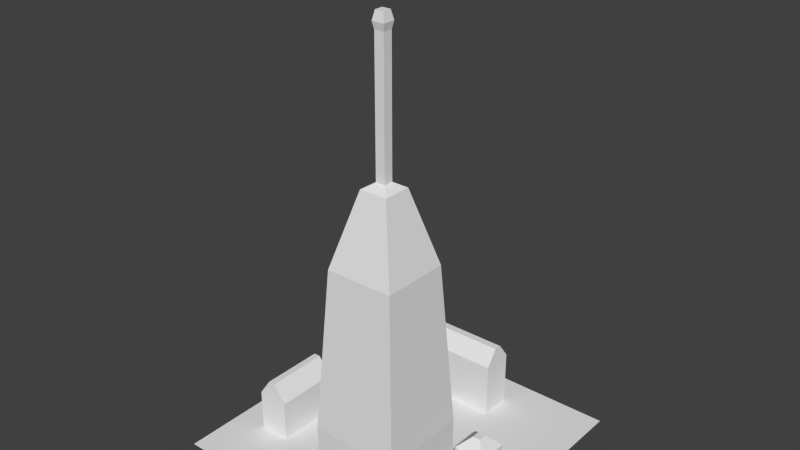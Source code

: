 # Source: city.blend  (saved by Blender 2.76.0; exported with 4.5.12 LTS)
import bpy
from mathutils import Matrix  # noqa: F401  (used for matrix-valued properties, if any)

bpy.ops.wm.read_factory_settings(use_empty=True)
scene = bpy.context.scene
scene.name = 'Scene'

# ---- collections
col_collection_1 = bpy.data.collections.new('Collection 1'); scene.collection.children.link(col_collection_1)

# ---- world
world_world = bpy.data.worlds.new('World'); scene.world = world_world
world_world.color = (0.05088, 0.05088, 0.05088)
world_world.use_sun_shadow = False
world_world.sun_shadow_jitter_overblur = 0.0
world_world.cycles.sampling_method = 'MANUAL'
world_world.cycles.sample_map_resolution = 256

# ---- meshes
me_grid_002 = bpy.data.meshes.new('Grid.002')
me_grid_002.from_pydata([(-1.0, -1.0, 0.0), (-0.7778, -1.0, 0.0), (-0.5556, -1.0, 0.0), (-0.3333, -1.0, 0.0), (-0.1111, -1.0, 0.0), (0.1111, -1.0, 0.0), (0.3333, -1.0, 0.0), (0.5556, -1.0, 0.0), (0.7778, -1.0, 0.0), (1.0, -1.0, 0.0), (-1.0, -0.7778, 0.0), (-0.7778, -0.7778, 0.0), (-0.5556, -0.7778, 0.0), (-0.3333, -0.7778, 0.0), (-0.1111, -0.7778, 0.0), (0.1111, -0.7778, 0.0), (0.1539, -0.9572, 0.4987), (0.735, -0.9572, 0.4987), (0.7778, -0.7778, 0.0), (1.0, -0.7778, 0.0), (-1.0, -0.5556, 0.0), (-0.7778, -0.5556, 0.0), (-0.5556, -0.5556, 0.0), (-0.3333, -0.5556, 0.0), (-0.1111, -0.5556, 0.0), (0.1111, -0.5556, 0.0), (0.1539, -0.3761, 0.4987), (0.735, -0.3761, 0.4987), (0.7778, -0.5556, 0.0), (1.0, -0.5556, 0.0), (-1.0, -0.3333, 0.0), (-0.7778, -0.3333, 0.0), (-0.5556, -0.3333, 0.0), (-0.3333, -0.3333, 0.0), (-0.1111, -0.3333, 0.0), (0.1111, -0.3333, 0.0), (0.3333, -0.3333, 0.0), (0.5556, -0.3333, 0.0), (0.7778, -0.3333, 0.0), (1.0, -0.3333, 0.0), (-1.0, -0.1111, 0.0), (-0.7778, -0.1111, 0.0), (-0.5556, -0.1111, 0.0), (-0.3333, -0.1111, 0.0), (-0.1111, -0.1111, 0.0), (0.1111, -0.1111, 0.0), (0.3333, -0.1111, 0.0), (0.5556, -0.1111, 0.0), (0.7778, -0.1111, 0.0), (1.0, -0.1111, 0.0), (-1.0, 0.1111, 0.0), (-0.7778, 0.1111, 0.0), (-0.5556, 0.1111, 0.0), (-0.3333, 0.1111, 0.0), (-0.1111, 0.1111, 0.0), (0.1111, 0.1111, 0.0), (0.3333, 0.1111, 0.0), (0.5556, 0.1111, 0.0), (0.7778, 0.1111, 0.0), (1.0, 0.1111, 0.0), (-1.0, 0.3333, 0.0), (-0.7778, 0.3333, 0.0), (-0.5556, 0.3333, 0.0), (-0.3333, 0.3333, 0.0), (-0.1111, 0.3333, 0.0), (0.1111, 0.3333, 0.0), (0.3333, 0.3333, 0.0), (0.5556, 0.3333, 0.0), (0.7778, 0.3333, 0.0), (1.0, 0.3333, 0.0), (-1.0, 0.5556, 0.0), (-0.7778, 0.5556, 0.0), (-0.5556, 0.5556, 0.0), (-0.3333, 0.5556, 0.0), (-0.1111, 0.5556, 0.0), (0.1111, 0.5556, 0.0), (0.3333, 0.5556, 0.0), (0.5556, 0.5556, 0.0), (0.7778, 0.5556, 0.0), (1.0, 0.5556, 0.0), (-1.0, 0.7778, 0.0), (-0.7778, 0.7778, 0.0), (-0.5556, 0.7778, 0.0), (-0.3333, 0.7778, 0.0), (-0.1111, 0.7778, 0.0), (0.1111, 0.7778, 0.0), (0.3333, 0.7778, 0.0), (0.5556, 0.7778, 0.0), (0.7778, 0.7778, 0.0), (1.0, 0.7778, 0.0), (-1.0, 1.0, 0.0), (-0.7778, 1.0, 0.0), (-0.5556, 1.0, 0.0), (-0.3333, 1.0, 0.0), (-0.1111, 1.0, 0.0), (0.1111, 1.0, 0.0), (0.3333, 1.0, 0.0), (0.5556, 1.0, 0.0), (0.7778, 1.0, 0.0), (1.0, 1.0, 0.0), (0.735, -0.9572, 0.6788), (0.1539, -0.9572, 0.6788), (0.1539, -0.3761, 0.6788), (0.735, -0.3761, 0.6788), (0.668, -0.8902, 1.758), (0.2209, -0.8902, 1.758), (0.2209, -0.4431, 1.758), (0.668, -0.4431, 1.758), (0.5365, -0.7588, 2.245), (0.3524, -0.7588, 2.245), (0.3524, -0.5746, 2.245), (0.5365, -0.5746, 2.245), (0.4758, -0.698, 2.283), (0.4131, -0.698, 2.283), (0.4131, -0.6353, 2.283), (0.4758, -0.6353, 2.283), (0.4758, -0.698, 3.128), (0.4131, -0.698, 3.128), (0.4131, -0.6353, 3.128), (0.4758, -0.6353, 3.128), (0.4849, -0.7071, 3.173), (0.404, -0.7071, 3.173), (0.404, -0.6262, 3.173), (0.4849, -0.6262, 3.173), (0.4724, -0.6946, 3.232), (0.4165, -0.6946, 3.232), (0.4165, -0.6387, 3.232), (0.4724, -0.6387, 3.232), (-0.3333, 0.5556, 0.3877), (-0.5556, 0.5556, 0.3877), (-0.1111, 0.5556, 0.3877), (0.1111, 0.5556, 0.3877), (0.3333, 0.5556, 0.3877), (-0.5556, 0.7778, 0.3877), (-0.3333, 0.7778, 0.3877), (-0.1111, 0.7778, 0.3877), (0.1111, 0.7778, 0.3877), (0.3333, 0.7778, 0.3877), (-0.5556, -0.5556, 0.2889), (-0.7778, -0.5556, 0.2889), (-0.7778, -0.3333, 0.2889), (-0.5556, -0.3333, 0.2889), (-0.7778, -0.1111, 0.2889), (-0.5556, -0.1111, 0.2889), (0.7778, -0.1111, 0.2192), (0.5556, -0.1111, 0.2192), (0.5556, 0.1111, 0.2192), (0.7778, 0.1111, 0.2192), (-0.3333, 0.64, 0.5021), (-0.5556, 0.64, 0.5021), (-0.1111, 0.64, 0.5021), (0.1111, 0.64, 0.5021), (0.3333, 0.64, 0.5021), (-0.5556, 0.6934, 0.5021), (-0.3333, 0.6934, 0.5021), (-0.1111, 0.6934, 0.5021), (0.1111, 0.6934, 0.5021), (0.3333, 0.6934, 0.5021), (-0.6426, -0.5556, 0.4144), (-0.6907, -0.5556, 0.4144), (-0.6907, -0.3333, 0.4144), (-0.6426, -0.3333, 0.4144), (-0.6907, -0.1111, 0.4144), (-0.6426, -0.1111, 0.4144), (0.6953, -0.02867, 0.2987), (0.638, -0.02867, 0.2987), (0.638, 0.02867, 0.2987), (0.6953, 0.02867, 0.2987)], [], [(0, 1, 11, 10), (1, 2, 12, 11), (2, 3, 13, 12), (3, 4, 14, 13), (4, 5, 15, 14), (5, 6, 16, 15), (6, 7, 17, 16), (7, 8, 18, 17), (8, 9, 19, 18), (10, 11, 21, 20), (11, 12, 22, 21), (12, 13, 23, 22), (13, 14, 24, 23), (14, 15, 25, 24), (15, 16, 26, 25), (27, 26, 102, 103), (17, 18, 28, 27), (18, 19, 29, 28), (20, 21, 31, 30), (31, 21, 139, 140), (22, 23, 33, 32), (23, 24, 34, 33), (24, 25, 35, 34), (25, 26, 36, 35), (26, 27, 37, 36), (27, 28, 38, 37), (28, 29, 39, 38), (30, 31, 41, 40), (42, 41, 142, 143), (32, 33, 43, 42), (33, 34, 44, 43), (34, 35, 45, 44), (35, 36, 46, 45), (36, 37, 47, 46), (37, 38, 48, 47), (38, 39, 49, 48), (40, 41, 51, 50), (41, 42, 52, 51), (42, 43, 53, 52), (43, 44, 54, 53), (44, 45, 55, 54), (45, 46, 56, 55), (46, 47, 57, 56), (58, 57, 146, 147), (48, 49, 59, 58), (50, 51, 61, 60), (51, 52, 62, 61), (52, 53, 63, 62), (53, 54, 64, 63), (54, 55, 65, 64), (55, 56, 66, 65), (56, 57, 67, 66), (57, 58, 68, 67), (58, 59, 69, 68), (60, 61, 71, 70), (61, 62, 72, 71), (62, 63, 73, 72), (63, 64, 74, 73), (64, 65, 75, 74), (65, 66, 76, 75), (66, 67, 77, 76), (67, 68, 78, 77), (68, 69, 79, 78), (70, 71, 81, 80), (71, 72, 82, 81), (72, 73, 128, 129), (85, 84, 135, 136), (75, 76, 132, 131), (82, 72, 129, 133), (76, 77, 87, 86), (77, 78, 88, 87), (78, 79, 89, 88), (80, 81, 91, 90), (81, 82, 92, 91), (82, 83, 93, 92), (83, 84, 94, 93), (84, 85, 95, 94), (85, 86, 96, 95), (86, 87, 97, 96), (87, 88, 98, 97), (88, 89, 99, 98), (101, 100, 104, 105), (16, 17, 100, 101), (17, 27, 103, 100), (26, 16, 101, 102), (107, 106, 110, 111), (103, 102, 106, 107), (102, 101, 105, 106), (100, 103, 107, 104), (108, 111, 115, 112), (106, 105, 109, 110), (104, 107, 111, 108), (105, 104, 108, 109), (115, 114, 118, 119), (109, 108, 112, 113), (111, 110, 114, 115), (110, 109, 113, 114), (118, 117, 121, 122), (114, 113, 117, 118), (112, 115, 119, 116), (113, 112, 116, 117), (120, 123, 127, 124), (116, 119, 123, 120), (117, 116, 120, 121), (119, 118, 122, 123), (125, 124, 127, 126), (121, 120, 124, 125), (123, 122, 126, 127), (122, 121, 125, 126), (137, 136, 156, 157), (135, 134, 154, 155), (128, 130, 150, 148), (132, 137, 157, 152), (76, 86, 137, 132), (74, 75, 131, 130), (84, 83, 134, 135), (86, 85, 136, 137), (73, 74, 130, 128), (83, 82, 133, 134), (142, 140, 160, 162), (143, 142, 162, 163), (32, 42, 143, 141), (41, 31, 140, 142), (21, 22, 138, 139), (22, 32, 141, 138), (147, 146, 166, 167), (47, 48, 144, 145), (48, 58, 147, 144), (57, 47, 145, 146), (149, 148, 154, 153), (148, 150, 155, 154), (150, 151, 156, 155), (151, 152, 157, 156), (130, 131, 151, 150), (134, 133, 153, 154), (131, 132, 152, 151), (136, 135, 155, 156), (129, 128, 148, 149), (133, 129, 149, 153), (159, 158, 161, 160), (160, 161, 163, 162), (138, 141, 161, 158), (139, 138, 158, 159), (141, 143, 163, 161), (140, 139, 159, 160), (165, 164, 167, 166), (146, 145, 165, 166), (144, 147, 167, 164), (145, 144, 164, 165)])
_uv = me_grid_002.uv_layers.new(name='UVMap')
_uv.uv.foreach_set('vector', [0.5313, 0.000169, 0.5833, 0.000187, 0.5833, 0.05225, 0.5313, 0.05223, 0.5833, 0.000187, 0.6354, 0.0002049, 0.6354, 0.05227, 0.5833, 0.05225, 0.6354, 0.0002049, 0.6875, 0.0002228, 0.6874, 0.05228, 0.6354, 0.05227, 0.6875, 0.0002228, 0.7395, 0.0002408, 0.7395, 0.0523, 0.6874, 0.05228, 0.7395, 0.0002408, 0.7916, 0.0002587, 0.7916, 0.05232, 0.7395, 0.0523, 0.000169, 0.5129, 0.03497, 0.3479, 0.2655, 0.34, 0.1652, 0.5477, 0.03497, 0.3479, 0.0001691, 0.208, 0.2655, 0.34, 0.2655, 0.34, 0.0001691, 0.208, 0.044, 0.000169, 0.2518, 0.044, 0.2655, 0.34, 0.9478, 0.0003126, 0.9998, 0.0003305, 0.9998, 0.05239, 0.9478, 0.05237, 0.5313, 0.05223, 0.5833, 0.05225, 0.5833, 0.1043, 0.5312, 0.1043, 0.5833, 0.05225, 0.6354, 0.05227, 0.6354, 0.1043, 0.5833, 0.1043, 0.6354, 0.05227, 0.6874, 0.05228, 0.6874, 0.1043, 0.6354, 0.1043, 0.6874, 0.05228, 0.7395, 0.0523, 0.7395, 0.1044, 0.6874, 0.1043, 0.7395, 0.0523, 0.7916, 0.05232, 0.7915, 0.1044, 0.7395, 0.1044, 0.1652, 0.5477, 0.2655, 0.34, 0.2655, 0.34, 0.2791, 0.636, 0.2655, 0.34, 0.2655, 0.34, 0.2655, 0.34, 0.2655, 0.34, 0.2655, 0.34, 0.2518, 0.044, 0.3658, 0.1323, 0.2655, 0.34, 0.9478, 0.05237, 0.9998, 0.05239, 0.9998, 0.1045, 0.9477, 0.1044, 0.5312, 0.1043, 0.5833, 0.1043, 0.5833, 0.1564, 0.5312, 0.1564, 0.09336, 0.8943, 0.000169, 0.844, 0.07844, 0.793, 0.0945, 0.8013, 0.6354, 0.1043, 0.6874, 0.1043, 0.6874, 0.1564, 0.6353, 0.1564, 0.6874, 0.1043, 0.7395, 0.1044, 0.7395, 0.1564, 0.6874, 0.1564, 0.7395, 0.1044, 0.7915, 0.1044, 0.7915, 0.1564, 0.7395, 0.1564, 0.2791, 0.636, 0.2655, 0.34, 0.5098, 0.475, 0.4869, 0.6799, 0.2655, 0.34, 0.2655, 0.34, 0.496, 0.3321, 0.5098, 0.475, 0.2655, 0.34, 0.3658, 0.1323, 0.5044, 0.1733, 0.496, 0.3321, 0.9477, 0.1044, 0.9998, 0.1045, 0.9998, 0.1565, 0.9477, 0.1565, 0.5312, 0.1564, 0.5833, 0.1564, 0.5833, 0.2084, 0.5312, 0.2084, 0.1935, 0.7305, 0.1935, 0.8436, 0.1127, 0.7975, 0.1152, 0.7815, 0.6353, 0.1564, 0.6874, 0.1564, 0.6874, 0.2085, 0.6353, 0.2085, 0.6874, 0.1564, 0.7395, 0.1564, 0.7395, 0.2085, 0.6874, 0.2085, 0.7395, 0.1564, 0.7915, 0.1564, 0.7915, 0.2085, 0.7395, 0.2085, 0.7915, 0.1564, 0.8436, 0.1565, 0.8436, 0.2085, 0.7915, 0.2085, 0.8436, 0.1565, 0.8957, 0.1565, 0.8956, 0.2085, 0.8436, 0.2085, 0.8957, 0.1565, 0.9477, 0.1565, 0.9477, 0.2086, 0.8956, 0.2085, 0.9477, 0.1565, 0.9998, 0.1565, 0.9998, 0.2086, 0.9477, 0.2086, 0.5312, 0.2084, 0.5833, 0.2084, 0.5833, 0.2605, 0.5312, 0.2605, 0.5833, 0.2084, 0.6353, 0.2085, 0.6353, 0.2605, 0.5833, 0.2605, 0.6353, 0.2085, 0.6874, 0.2085, 0.6874, 0.2605, 0.6353, 0.2605, 0.6874, 0.2085, 0.7395, 0.2085, 0.7394, 0.2605, 0.6874, 0.2605, 0.7395, 0.2085, 0.7915, 0.2085, 0.7915, 0.2606, 0.7394, 0.2605, 0.7915, 0.2085, 0.8436, 0.2085, 0.8436, 0.2606, 0.7915, 0.2606, 0.8436, 0.2085, 0.8956, 0.2085, 0.8956, 0.2606, 0.8436, 0.2606, 0.3187, 0.6802, 0.3084, 0.8042, 0.2578, 0.7454, 0.2526, 0.7367, 0.9477, 0.2086, 0.9998, 0.2086, 0.9997, 0.2606, 0.9477, 0.2606, 0.5312, 0.2605, 0.5833, 0.2605, 0.5832, 0.3126, 0.5312, 0.3125, 0.5833, 0.2605, 0.6353, 0.2605, 0.6353, 0.3126, 0.5832, 0.3126, 0.6353, 0.2605, 0.6874, 0.2605, 0.6874, 0.3126, 0.6353, 0.3126, 0.6874, 0.2605, 0.7394, 0.2605, 0.7394, 0.3126, 0.6874, 0.3126, 0.7394, 0.2605, 0.7915, 0.2606, 0.7915, 0.3126, 0.7394, 0.3126, 0.7915, 0.2606, 0.8436, 0.2606, 0.8435, 0.3126, 0.7915, 0.3126, 0.8436, 0.2606, 0.8956, 0.2606, 0.8956, 0.3127, 0.8435, 0.3126, 0.8956, 0.2606, 0.9477, 0.2606, 0.9477, 0.3127, 0.8956, 0.3127, 0.9477, 0.2606, 0.9997, 0.2606, 0.9997, 0.3127, 0.9477, 0.3127, 0.5312, 0.3125, 0.5832, 0.3126, 0.5832, 0.3646, 0.5312, 0.3646, 0.5832, 0.3126, 0.6353, 0.3126, 0.6353, 0.3646, 0.5832, 0.3646, 0.6353, 0.3126, 0.6874, 0.3126, 0.6873, 0.3647, 0.6353, 0.3646, 0.6874, 0.3126, 0.7394, 0.3126, 0.7394, 0.3647, 0.6873, 0.3647, 0.7394, 0.3126, 0.7915, 0.3126, 0.7915, 0.3647, 0.7394, 0.3647, 0.7915, 0.3126, 0.8435, 0.3126, 0.8435, 0.3647, 0.7915, 0.3647, 0.8435, 0.3126, 0.8956, 0.3127, 0.8956, 0.3647, 0.8435, 0.3647, 0.8956, 0.3127, 0.9477, 0.3127, 0.9476, 0.3647, 0.8956, 0.3647, 0.9477, 0.3127, 0.9997, 0.3127, 0.9997, 0.3648, 0.9476, 0.3647, 0.5312, 0.3646, 0.5832, 0.3646, 0.5832, 0.4167, 0.5311, 0.4167, 0.5832, 0.3646, 0.6353, 0.3646, 0.6353, 0.4167, 0.5832, 0.4167, 0.5311, 0.601, 0.5748, 0.5122, 0.6552, 0.5888, 0.6358, 0.6053, 0.808, 0.6933, 0.7276, 0.7363, 0.6966, 0.6275, 0.7276, 0.6167, 0.7498, 0.4886, 0.8197, 0.5124, 0.7425, 0.5814, 0.7188, 0.5752, 0.5631, 0.6931, 0.5311, 0.601, 0.6358, 0.6053, 0.6403, 0.6241, 0.8435, 0.3647, 0.8956, 0.3647, 0.8956, 0.4168, 0.8435, 0.4168, 0.8956, 0.3647, 0.9476, 0.3647, 0.9476, 0.4168, 0.8956, 0.4168, 0.9476, 0.3647, 0.9997, 0.3648, 0.9997, 0.4168, 0.9476, 0.4168, 0.5311, 0.4167, 0.5832, 0.4167, 0.5832, 0.4687, 0.5311, 0.4687, 0.5832, 0.4167, 0.6353, 0.4167, 0.6352, 0.4688, 0.5832, 0.4687, 0.6353, 0.4167, 0.6873, 0.4167, 0.6873, 0.4688, 0.6352, 0.4688, 0.6873, 0.4167, 0.7394, 0.4167, 0.7394, 0.4688, 0.6873, 0.4688, 0.7394, 0.4167, 0.7914, 0.4167, 0.7914, 0.4688, 0.7394, 0.4688, 0.7914, 0.4167, 0.8435, 0.4168, 0.8435, 0.4688, 0.7914, 0.4688, 0.8435, 0.4168, 0.8956, 0.4168, 0.8955, 0.4688, 0.8435, 0.4688, 0.8956, 0.4168, 0.9476, 0.4168, 0.9476, 0.4689, 0.8955, 0.4688, 0.9476, 0.4168, 0.9997, 0.4168, 0.9997, 0.4689, 0.9476, 0.4689, 0.2655, 0.34, 0.2655, 0.34, 0.2655, 0.34, 0.2655, 0.34, 0.2655, 0.34, 0.2655, 0.34, 0.2655, 0.34, 0.2655, 0.34, 0.2655, 0.34, 0.2655, 0.34, 0.2655, 0.34, 0.2655, 0.34, 0.2655, 0.34, 0.2655, 0.34, 0.2655, 0.34, 0.2655, 0.34, 0.2655, 0.34, 0.2655, 0.34, 0.2655, 0.34, 0.2655, 0.34, 0.2655, 0.34, 0.2655, 0.34, 0.2655, 0.34, 0.2655, 0.34, 0.2655, 0.34, 0.2655, 0.34, 0.2655, 0.34, 0.2655, 0.34, 0.2655, 0.34, 0.2655, 0.34, 0.2655, 0.34, 0.2655, 0.34, 0.2655, 0.34, 0.2655, 0.34, 0.2655, 0.34, 0.2655, 0.34, 0.2655, 0.34, 0.2655, 0.34, 0.2655, 0.34, 0.2655, 0.34, 0.2655, 0.34, 0.2655, 0.34, 0.2655, 0.34, 0.2655, 0.34, 0.2655, 0.34, 0.2655, 0.34, 0.2655, 0.34, 0.2655, 0.34, 0.2655, 0.34, 0.2655, 0.34, 0.2655, 0.34, 0.2655, 0.34, 0.2655, 0.34, 0.2655, 0.34, 0.2655, 0.34, 0.2655, 0.34, 0.2655, 0.34, 0.2655, 0.34, 0.2655, 0.34, 0.2655, 0.34, 0.2655, 0.34, 0.2655, 0.34, 0.2655, 0.34, 0.2655, 0.34, 0.2655, 0.34, 0.2655, 0.34, 0.2655, 0.34, 0.2655, 0.34, 0.2655, 0.34, 0.2655, 0.34, 0.2655, 0.34, 0.2655, 0.34, 0.2655, 0.34, 0.2655, 0.34, 0.2655, 0.34, 0.2655, 0.34, 0.2655, 0.34, 0.2655, 0.34, 0.2655, 0.34, 0.2655, 0.34, 0.2655, 0.34, 0.2655, 0.34, 0.2655, 0.34, 0.2655, 0.34, 0.2655, 0.34, 0.2655, 0.34, 0.2655, 0.34, 0.2655, 0.34, 0.2655, 0.34, 0.2655, 0.34, 0.2655, 0.34, 0.2655, 0.34, 0.2655, 0.34, 0.2655, 0.34, 0.2655, 0.34, 0.2655, 0.34, 0.2655, 0.34, 0.2655, 0.34, 0.2655, 0.34, 0.2655, 0.34, 0.2655, 0.34, 0.2655, 0.34, 0.2655, 0.34, 0.2655, 0.34, 0.2655, 0.34, 0.2655, 0.34, 0.2655, 0.34, 0.2655, 0.34, 0.2655, 0.34, 0.2655, 0.34, 0.2655, 0.34, 0.2655, 0.34, 0.747, 0.6002, 0.7276, 0.6167, 0.7203, 0.5996, 0.7383, 0.5953, 0.6966, 0.6275, 0.664, 0.6303, 0.6638, 0.612, 0.6922, 0.6063, 0.6552, 0.5888, 0.6863, 0.578, 0.6906, 0.5992, 0.6626, 0.6059, 0.7425, 0.5814, 0.747, 0.6002, 0.7383, 0.5953, 0.7379, 0.5917, 0.8197, 0.5124, 0.8517, 0.6045, 0.747, 0.6002, 0.7425, 0.5814, 0.6463, 0.4824, 0.7498, 0.4886, 0.7188, 0.5752, 0.6863, 0.578, 0.7276, 0.7363, 0.6398, 0.7363, 0.664, 0.6303, 0.6966, 0.6275, 0.8517, 0.6045, 0.808, 0.6933, 0.7276, 0.6167, 0.747, 0.6002, 0.5748, 0.5122, 0.6463, 0.4824, 0.6863, 0.578, 0.6552, 0.5888, 0.6398, 0.7363, 0.5631, 0.6931, 0.6403, 0.6241, 0.664, 0.6303, 0.1127, 0.7975, 0.0945, 0.8013, 0.09652, 0.7888, 0.1076, 0.7908, 0.1152, 0.7815, 0.1127, 0.7975, 0.1076, 0.7908, 0.1085, 0.7887, 0.1003, 0.6802, 0.1935, 0.7305, 0.1152, 0.7815, 0.09913, 0.7732, 0.1935, 0.8436, 0.09336, 0.8943, 0.0945, 0.8013, 0.1127, 0.7975, 0.000169, 0.844, 0.000169, 0.7309, 0.08096, 0.777, 0.07844, 0.793, 0.000169, 0.7309, 0.1003, 0.6802, 0.09913, 0.7732, 0.08096, 0.777, 0.2526, 0.7367, 0.2578, 0.7454, 0.2516, 0.7459, 0.2506, 0.7432, 0.1938, 0.7994, 0.1938, 0.6847, 0.2458, 0.7438, 0.2502, 0.7503, 0.1938, 0.6847, 0.3187, 0.6802, 0.2526, 0.7367, 0.2458, 0.7438, 0.3084, 0.8042, 0.1938, 0.7994, 0.2502, 0.7503, 0.2578, 0.7454, 0.6445, 0.6102, 0.6626, 0.6059, 0.6638, 0.612, 0.6449, 0.6138, 0.6626, 0.6059, 0.6906, 0.5992, 0.6922, 0.6063, 0.6638, 0.612, 0.6906, 0.5992, 0.719, 0.5935, 0.7203, 0.5996, 0.6922, 0.6063, 0.719, 0.5935, 0.7379, 0.5917, 0.7383, 0.5953, 0.7203, 0.5996, 0.6863, 0.578, 0.7188, 0.5752, 0.719, 0.5935, 0.6906, 0.5992, 0.664, 0.6303, 0.6403, 0.6241, 0.6449, 0.6138, 0.6638, 0.612, 0.7188, 0.5752, 0.7425, 0.5814, 0.7379, 0.5917, 0.719, 0.5935, 0.7276, 0.6167, 0.6966, 0.6275, 0.6922, 0.6063, 0.7203, 0.5996, 0.6358, 0.6053, 0.6552, 0.5888, 0.6626, 0.6059, 0.6445, 0.6102, 0.6403, 0.6241, 0.6358, 0.6053, 0.6445, 0.6102, 0.6449, 0.6138, 0.08518, 0.7859, 0.08598, 0.7837, 0.09711, 0.7857, 0.09652, 0.7888, 0.09652, 0.7888, 0.09711, 0.7857, 0.1085, 0.7887, 0.1076, 0.7908, 0.08096, 0.777, 0.09913, 0.7732, 0.09711, 0.7857, 0.08598, 0.7837, 0.07844, 0.793, 0.08096, 0.777, 0.08598, 0.7837, 0.08518, 0.7859, 0.09913, 0.7732, 0.1152, 0.7815, 0.1085, 0.7887, 0.09711, 0.7857, 0.0945, 0.8013, 0.07844, 0.793, 0.08518, 0.7859, 0.09652, 0.7888, 0.2497, 0.7472, 0.2478, 0.7447, 0.2506, 0.7432, 0.2516, 0.7459, 0.2578, 0.7454, 0.2502, 0.7503, 0.2497, 0.7472, 0.2516, 0.7459, 0.2458, 0.7438, 0.2526, 0.7367, 0.2506, 0.7432, 0.2478, 0.7447, 0.2502, 0.7503, 0.2458, 0.7438, 0.2478, 0.7447, 0.2497, 0.7472])
me_grid_002.use_remesh_preserve_volume = False
me_grid_002.use_remesh_preserve_attributes = False
me_grid_002.use_mirror_vertex_groups = False
me_grid_002.update()

# ---- objects
ob_grid_col = bpy.data.objects.new('Grid-col', me_grid_002)

# ---- transforms, parenting, visibility, modifiers, constraints
ob_grid_col.location = (0.0, 0.0, 0.0)
ob_grid_col.scale = (5.982, 5.982, 5.982)
ob_grid_col.lineart.crease_threshold = 0.0

# ---- collection membership
col_collection_1.objects.link(ob_grid_col)

# ---- scene / render settings (as saved in the file)
scene.frame_start = 1; scene.frame_end = 1; scene.frame_set(1)
scene.render.engine = 'BLENDER_EEVEE_NEXT'
scene.render.resolution_percentage = 50
scene.render.dither_intensity = 0.0
scene.cycles.use_denoising = False
scene.cycles.samples = 10
scene.cycles.sampling_pattern = 'TABULATED_SOBOL'
scene.cycles.light_sampling_threshold = 0.0
scene.cycles.use_adaptive_sampling = False
scene.cycles.use_light_tree = False
scene.cycles.blur_glossy = 0.0
scene.cycles.pixel_filter_type = 'GAUSSIAN'
scene.cycles.sample_clamp_indirect = 0.0
scene.view_settings.view_transform = 'Standard'
bpy.context.view_layer.update()

# ---- added for rendering (the .blend has no active camera and no usable light): camera, sun
cam_auto = bpy.data.cameras.new('AutoCamera')
cam_auto.lens = 50.0
cam_auto.sensor_width = 36.0
cam_auto.clip_end = 1000.0
ob_auto_camera = bpy.data.objects.new('AutoCamera', cam_auto)
scene.collection.objects.link(ob_auto_camera)
ob_auto_camera.location = (23.7708, -28.525, 28.6838)
ob_auto_camera.rotation_euler = (1.09748, -7.21219e-08, 0.694738)
scene.camera = ob_auto_camera
light_auto_sun = bpy.data.lights.new('AutoSun', 'SUN')
light_auto_sun.energy = 3.0
light_auto_sun.angle = 0.0523599
ob_auto_sun = bpy.data.objects.new('AutoSun', light_auto_sun)
scene.collection.objects.link(ob_auto_sun)
ob_auto_sun.rotation_euler = (0.872665, 0.174533, 0.523599)
bpy.context.view_layer.update()
